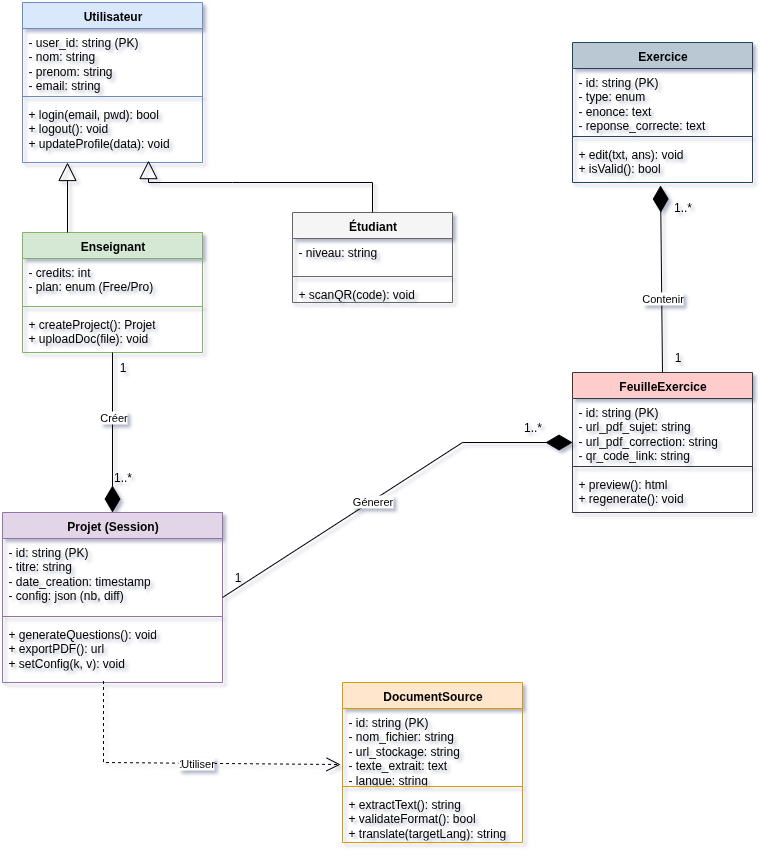

The diagram above was exported from draw.io. Its source (the exported page's mxGraphModel, read from the mxfile embedded in the PNG):
<mxGraphModel dx="1042" dy="627" grid="1" gridSize="10" guides="1" tooltips="1" connect="1" arrows="1" fold="1" page="1" pageScale="1" pageWidth="827" pageHeight="1169" math="0" shadow="0">
  <root>
    <mxCell id="0" />
    <mxCell id="1" parent="0" />
    <mxCell id="User" value="Utilisateur" style="swimlane;fontStyle=1;align=center;verticalAlign=top;childLayout=stackLayout;horizontal=1;startSize=26;horizontalStack=0;resizeParent=1;resizeParentMax=0;resizeLast=0;collapsible=1;marginBottom=0;html=1;fillColor=#dae8fc;strokeColor=#6c8ebf;" parent="1" vertex="1">
      <mxGeometry x="40" y="20" width="180" height="160" as="geometry" />
    </mxCell>
    <mxCell id="User_Attr" value="- user_id: string (PK)&lt;div&gt;- nom: string&lt;/div&gt;&lt;div&gt;- prenom: string&lt;br&gt;- email: string&lt;br&gt;- password_hash: string&lt;br&gt;- date_creation: date&lt;/div&gt;" style="text;strokeColor=none;fillColor=none;align=left;verticalAlign=top;spacingLeft=4;spacingRight=4;overflow=hidden;rotatable=0;points=[[0,0.5],[1,0.5]];portConstraint=eastwest;whiteSpace=wrap;html=1;" parent="User" vertex="1">
      <mxGeometry y="26" width="180" height="64" as="geometry" />
    </mxCell>
    <mxCell id="User_Sep" value="" style="line;strokeWidth=1;fillColor=none;align=left;verticalAlign=middle;spacingTop=-1;spacingLeft=3;spacingRight=3;rotatable=0;labelPosition=right;points=[];portConstraint=eastwest;strokeColor=inherit;" parent="User" vertex="1">
      <mxGeometry y="90" width="180" height="8" as="geometry" />
    </mxCell>
    <mxCell id="User_Meth" value="+ login(email, pwd): bool&#10;+ logout(): void&#10;+ updateProfile(data): void" style="text;strokeColor=none;fillColor=none;align=left;verticalAlign=top;spacingLeft=4;spacingRight=4;overflow=hidden;rotatable=0;points=[[0,0.5],[1,0.5]];portConstraint=eastwest;whiteSpace=wrap;html=1;" parent="User" vertex="1">
      <mxGeometry y="98" width="180" height="62" as="geometry" />
    </mxCell>
    <mxCell id="Teacher" value="Enseignant" style="swimlane;fontStyle=1;align=center;verticalAlign=top;childLayout=stackLayout;horizontal=1;startSize=26;horizontalStack=0;resizeParent=1;resizeParentMax=0;resizeLast=0;collapsible=1;marginBottom=0;html=1;fillColor=#d5e8d4;strokeColor=#82b366;" parent="1" vertex="1">
      <mxGeometry x="40" y="250" width="180" height="120" as="geometry" />
    </mxCell>
    <mxCell id="Teacher_Attr" value="- credits: int&#10;- plan: enum (Free/Pro)" style="text;strokeColor=none;fillColor=none;align=left;verticalAlign=top;spacingLeft=4;spacingRight=4;overflow=hidden;rotatable=0;points=[[0,0.5],[1,0.5]];portConstraint=eastwest;whiteSpace=wrap;html=1;" parent="Teacher" vertex="1">
      <mxGeometry y="26" width="180" height="44" as="geometry" />
    </mxCell>
    <mxCell id="Teacher_Sep" value="" style="line;strokeWidth=1;fillColor=none;align=left;verticalAlign=middle;spacingTop=-1;spacingLeft=3;spacingRight=3;rotatable=0;labelPosition=right;points=[];portConstraint=eastwest;strokeColor=inherit;" parent="Teacher" vertex="1">
      <mxGeometry y="70" width="180" height="8" as="geometry" />
    </mxCell>
    <mxCell id="Teacher_Meth" value="+ createProject(): Projet&#10;+ uploadDoc(file): void" style="text;strokeColor=none;fillColor=none;align=left;verticalAlign=top;spacingLeft=4;spacingRight=4;overflow=hidden;rotatable=0;points=[[0,0.5],[1,0.5]];portConstraint=eastwest;whiteSpace=wrap;html=1;" parent="Teacher" vertex="1">
      <mxGeometry y="78" width="180" height="42" as="geometry" />
    </mxCell>
    <mxCell id="Student" value="Étudiant" style="swimlane;fontStyle=1;align=center;verticalAlign=top;childLayout=stackLayout;horizontal=1;startSize=26;horizontalStack=0;resizeParent=1;resizeParentMax=0;resizeLast=0;collapsible=1;marginBottom=0;html=1;fillColor=#f5f5f5;strokeColor=#666666;" parent="1" vertex="1">
      <mxGeometry x="310" y="230" width="160" height="90" as="geometry" />
    </mxCell>
    <mxCell id="Student_Attr" value="- niveau: string" style="text;strokeColor=none;fillColor=none;align=left;verticalAlign=top;spacingLeft=4;spacingRight=4;overflow=hidden;rotatable=0;points=[[0,0.5],[1,0.5]];portConstraint=eastwest;whiteSpace=wrap;html=1;" parent="Student" vertex="1">
      <mxGeometry y="26" width="160" height="34" as="geometry" />
    </mxCell>
    <mxCell id="Student_Sep" value="" style="line;strokeWidth=1;fillColor=none;align=left;verticalAlign=middle;spacingTop=-1;spacingLeft=3;spacingRight=3;rotatable=0;labelPosition=right;points=[];portConstraint=eastwest;strokeColor=inherit;" parent="Student" vertex="1">
      <mxGeometry y="60" width="160" height="8" as="geometry" />
    </mxCell>
    <mxCell id="Student_Meth" value="+ scanQR(code): void" style="text;strokeColor=none;fillColor=none;align=left;verticalAlign=top;spacingLeft=4;spacingRight=4;overflow=hidden;rotatable=0;points=[[0,0.5],[1,0.5]];portConstraint=eastwest;whiteSpace=wrap;html=1;" parent="Student" vertex="1">
      <mxGeometry y="68" width="160" height="22" as="geometry" />
    </mxCell>
    <mxCell id="Rel_Inh1" value="" style="endArrow=block;endSize=16;endFill=0;html=1;rounded=0;exitX=0.25;exitY=0;exitDx=0;exitDy=0;entryX=0.25;entryY=1;entryDx=0;entryDy=0;" parent="1" source="Teacher" target="User" edge="1">
      <mxGeometry width="160" relative="1" as="geometry">
        <mxPoint x="120" y="190" as="sourcePoint" />
        <mxPoint x="85" y="170" as="targetPoint" />
      </mxGeometry>
    </mxCell>
    <mxCell id="Rel_Inh2" value="" style="endArrow=block;endSize=16;endFill=0;html=1;rounded=0;exitX=0.5;exitY=0;exitDx=0;exitDy=0;entryX=0.7;entryY=0.969;entryDx=0;entryDy=0;entryPerimeter=0;" parent="1" source="Student" target="User_Meth" edge="1">
      <mxGeometry width="160" relative="1" as="geometry">
        <mxPoint x="320" y="190" as="sourcePoint" />
        <mxPoint x="175" y="170" as="targetPoint" />
        <Array as="points">
          <mxPoint x="390" y="200" />
          <mxPoint x="250" y="200" />
          <mxPoint x="166" y="200" />
        </Array>
      </mxGeometry>
    </mxCell>
    <mxCell id="DocSource" value="DocumentSource" style="swimlane;fontStyle=1;align=center;verticalAlign=top;childLayout=stackLayout;horizontal=1;startSize=26;horizontalStack=0;resizeParent=1;resizeParentMax=0;resizeLast=0;collapsible=1;marginBottom=0;html=1;fillColor=#ffe6cc;strokeColor=#d79b00;" parent="1" vertex="1">
      <mxGeometry x="360" y="700" width="180" height="160" as="geometry" />
    </mxCell>
    <mxCell id="Doc_Attr" value="- id: string (PK)&#10;- nom_fichier: string&#10;- url_stockage: string&#10;- texte_extrait: text&#10;- langue: string" style="text;strokeColor=none;fillColor=none;align=left;verticalAlign=top;spacingLeft=4;spacingRight=4;overflow=hidden;rotatable=0;points=[[0,0.5],[1,0.5]];portConstraint=eastwest;whiteSpace=wrap;html=1;" parent="DocSource" vertex="1">
      <mxGeometry y="26" width="180" height="74" as="geometry" />
    </mxCell>
    <mxCell id="Doc_Sep" value="" style="line;strokeWidth=1;fillColor=none;align=left;verticalAlign=middle;spacingTop=-1;spacingLeft=3;spacingRight=3;rotatable=0;labelPosition=right;points=[];portConstraint=eastwest;strokeColor=inherit;" parent="DocSource" vertex="1">
      <mxGeometry y="100" width="180" height="8" as="geometry" />
    </mxCell>
    <mxCell id="Doc_Meth" value="+ extractText(): string&#10;+ validateFormat(): bool&#10;+ translate(targetLang): string" style="text;strokeColor=none;fillColor=none;align=left;verticalAlign=top;spacingLeft=4;spacingRight=4;overflow=hidden;rotatable=0;points=[[0,0.5],[1,0.5]];portConstraint=eastwest;whiteSpace=wrap;html=1;" parent="DocSource" vertex="1">
      <mxGeometry y="108" width="180" height="52" as="geometry" />
    </mxCell>
    <mxCell id="Projet" value="Projet (Session)" style="swimlane;fontStyle=1;align=center;verticalAlign=top;childLayout=stackLayout;horizontal=1;startSize=26;horizontalStack=0;resizeParent=1;resizeParentMax=0;resizeLast=0;collapsible=1;marginBottom=0;html=1;fillColor=#e1d5e7;strokeColor=#9673a6;" parent="1" vertex="1">
      <mxGeometry x="20" y="530" width="220" height="170" as="geometry" />
    </mxCell>
    <mxCell id="Proj_Attr" value="- id: string (PK)&#10;- titre: string&#10;- date_creation: timestamp&#10;- config: json (nb, diff)" style="text;strokeColor=none;fillColor=none;align=left;verticalAlign=top;spacingLeft=4;spacingRight=4;overflow=hidden;rotatable=0;points=[[0,0.5],[1,0.5]];portConstraint=eastwest;whiteSpace=wrap;html=1;" parent="Projet" vertex="1">
      <mxGeometry y="26" width="220" height="74" as="geometry" />
    </mxCell>
    <mxCell id="Proj_Sep" value="" style="line;strokeWidth=1;fillColor=none;align=left;verticalAlign=middle;spacingTop=-1;spacingLeft=3;spacingRight=3;rotatable=0;labelPosition=right;points=[];portConstraint=eastwest;strokeColor=inherit;" parent="Projet" vertex="1">
      <mxGeometry y="100" width="220" height="8" as="geometry" />
    </mxCell>
    <mxCell id="Proj_Meth" value="+ generateQuestions(): void&#10;+ exportPDF(): url&#10;+ setConfig(k, v): void" style="text;strokeColor=none;fillColor=none;align=left;verticalAlign=top;spacingLeft=4;spacingRight=4;overflow=hidden;rotatable=0;points=[[0,0.5],[1,0.5]];portConstraint=eastwest;whiteSpace=wrap;html=1;" parent="Projet" vertex="1">
      <mxGeometry y="108" width="220" height="62" as="geometry" />
    </mxCell>
    <mxCell id="Rel_Teach_Proj" value="" style="endArrow=diamondThin;endFill=1;endSize=24;html=1;rounded=0;exitX=0.5;exitY=1;exitDx=0;exitDy=0;entryX=0.5;entryY=0;entryDx=0;entryDy=0;" parent="1" source="Teacher" target="Projet" edge="1">
      <mxGeometry width="160" relative="1" as="geometry">
        <mxPoint x="120" y="300" as="sourcePoint" />
        <mxPoint x="120" y="340" as="targetPoint" />
      </mxGeometry>
    </mxCell>
    <mxCell id="Lbl_Teach_Proj" value="Créer" style="edgeLabel;html=1;align=center;verticalAlign=middle;resizable=0;points=[];" parent="Rel_Teach_Proj" vertex="1" connectable="0">
      <mxGeometry x="-0.2" relative="1" as="geometry">
        <mxPoint as="offset" />
      </mxGeometry>
    </mxCell>
    <mxCell id="Rel_Proj_Doc" value="1" style="endArrow=open;endSize=12;dashed=1;html=1;rounded=0;exitX=0.459;exitY=0.976;exitDx=0;exitDy=0;entryX=-0.011;entryY=0.757;entryDx=0;entryDy=0;exitPerimeter=0;entryPerimeter=0;" parent="1" source="Proj_Meth" target="Doc_Attr" edge="1">
      <mxGeometry width="160" relative="1" as="geometry">
        <mxPoint x="250" y="380" as="sourcePoint" />
        <mxPoint x="320" y="200" as="targetPoint" />
        <Array as="points">
          <mxPoint x="121" y="780" />
        </Array>
      </mxGeometry>
    </mxCell>
    <mxCell id="Lbl_Proj_Doc" value="Utiliser" style="edgeLabel;html=1;align=center;verticalAlign=middle;resizable=0;points=[];" parent="Rel_Proj_Doc" vertex="1" connectable="0">
      <mxGeometry x="0.1" relative="1" as="geometry">
        <mxPoint as="offset" />
      </mxGeometry>
    </mxCell>
    <mxCell id="Sheet" value="FeuilleExercice" style="swimlane;fontStyle=1;align=center;verticalAlign=top;childLayout=stackLayout;horizontal=1;startSize=26;horizontalStack=0;resizeParent=1;resizeParentMax=0;resizeLast=0;collapsible=1;marginBottom=0;html=1;fillColor=#ffcccc;strokeColor=#36393d;" parent="1" vertex="1">
      <mxGeometry x="590" y="390" width="180" height="140" as="geometry" />
    </mxCell>
    <mxCell id="Sheet_Attr" value="- id: string (PK)&#10;- url_pdf_sujet: string&#10;- url_pdf_correction: string&#10;- qr_code_link: string" style="text;strokeColor=none;fillColor=none;align=left;verticalAlign=top;spacingLeft=4;spacingRight=4;overflow=hidden;rotatable=0;points=[[0,0.5],[1,0.5]];portConstraint=eastwest;whiteSpace=wrap;html=1;" parent="Sheet" vertex="1">
      <mxGeometry y="26" width="180" height="64" as="geometry" />
    </mxCell>
    <mxCell id="Sheet_Sep" value="" style="line;strokeWidth=1;fillColor=none;align=left;verticalAlign=middle;spacingTop=-1;spacingLeft=3;spacingRight=3;rotatable=0;labelPosition=right;points=[];portConstraint=eastwest;strokeColor=inherit;" parent="Sheet" vertex="1">
      <mxGeometry y="90" width="180" height="8" as="geometry" />
    </mxCell>
    <mxCell id="Sheet_Meth" value="+ preview(): html&#10;+ regenerate(): void" style="text;strokeColor=none;fillColor=none;align=left;verticalAlign=top;spacingLeft=4;spacingRight=4;overflow=hidden;rotatable=0;points=[[0,0.5],[1,0.5]];portConstraint=eastwest;whiteSpace=wrap;html=1;" parent="Sheet" vertex="1">
      <mxGeometry y="98" width="180" height="42" as="geometry" />
    </mxCell>
    <mxCell id="Rel_Proj_Sheet" value="" style="endArrow=diamondThin;endFill=1;endSize=24;html=1;rounded=0;exitX=1;exitY=0.5;exitDx=0;exitDy=0;entryX=0;entryY=0.5;entryDx=0;entryDy=0;" parent="1" source="Projet" target="Sheet" edge="1">
      <mxGeometry width="160" relative="1" as="geometry">
        <mxPoint x="250" y="415" as="sourcePoint" />
        <mxPoint x="350" y="415" as="targetPoint" />
        <Array as="points">
          <mxPoint x="480" y="460" />
        </Array>
      </mxGeometry>
    </mxCell>
    <mxCell id="Lbl_Proj_Sheet" value="Génerer" style="edgeLabel;html=1;align=center;verticalAlign=middle;resizable=0;points=[];" parent="Rel_Proj_Sheet" vertex="1" connectable="0">
      <mxGeometry x="-0.1" relative="1" as="geometry">
        <mxPoint as="offset" />
      </mxGeometry>
    </mxCell>
    <mxCell id="Exercice" value="Exercice" style="swimlane;fontStyle=1;align=center;verticalAlign=top;childLayout=stackLayout;horizontal=1;startSize=26;horizontalStack=0;resizeParent=1;resizeParentMax=0;resizeLast=0;collapsible=1;marginBottom=0;html=1;fillColor=#bac8d3;strokeColor=#23445d;" parent="1" vertex="1">
      <mxGeometry x="590" y="60" width="180" height="140" as="geometry" />
    </mxCell>
    <mxCell id="Ex_Attr" value="- id: string (PK)&#10;- type: enum&#10;- enonce: text&#10;- reponse_correcte: text&#10;- distracteurs: list" style="text;strokeColor=none;fillColor=none;align=left;verticalAlign=top;spacingLeft=4;spacingRight=4;overflow=hidden;rotatable=0;points=[[0,0.5],[1,0.5]];portConstraint=eastwest;whiteSpace=wrap;html=1;" parent="Exercice" vertex="1">
      <mxGeometry y="26" width="180" height="64" as="geometry" />
    </mxCell>
    <mxCell id="Ex_Sep" value="" style="line;strokeWidth=1;fillColor=none;align=left;verticalAlign=middle;spacingTop=-1;spacingLeft=3;spacingRight=3;rotatable=0;labelPosition=right;points=[];portConstraint=eastwest;strokeColor=inherit;" parent="Exercice" vertex="1">
      <mxGeometry y="90" width="180" height="8" as="geometry" />
    </mxCell>
    <mxCell id="Ex_Meth" value="+ edit(txt, ans): void&#10;+ isValid(): bool" style="text;strokeColor=none;fillColor=none;align=left;verticalAlign=top;spacingLeft=4;spacingRight=4;overflow=hidden;rotatable=0;points=[[0,0.5],[1,0.5]];portConstraint=eastwest;whiteSpace=wrap;html=1;" parent="Exercice" vertex="1">
      <mxGeometry y="98" width="180" height="42" as="geometry" />
    </mxCell>
    <mxCell id="Rel_Sheet_Ex" value="" style="endArrow=diamondThin;endFill=1;endSize=24;html=1;rounded=0;exitX=0.5;exitY=0;exitDx=0;exitDy=0;entryX=0.489;entryY=1.071;entryDx=0;entryDy=0;entryPerimeter=0;" parent="1" source="Sheet" target="Ex_Meth" edge="1">
      <mxGeometry width="160" relative="1" as="geometry">
        <mxPoint x="450" y="460" as="sourcePoint" />
        <mxPoint x="680" y="290" as="targetPoint" />
      </mxGeometry>
    </mxCell>
    <mxCell id="Lbl_Sheet_Ex" value="Contenir" style="edgeLabel;html=1;align=center;verticalAlign=middle;resizable=0;points=[];" parent="Rel_Sheet_Ex" vertex="1" connectable="0">
      <mxGeometry x="-0.2" relative="1" as="geometry">
        <mxPoint as="offset" />
      </mxGeometry>
    </mxCell>
    <mxCell id="5OAgQZqPlbEvw6akL08Q-1" value="1" style="text;html=1;align=center;verticalAlign=middle;resizable=0;points=[];autosize=1;strokeColor=none;fillColor=none;" vertex="1" parent="1">
      <mxGeometry x="125" y="370" width="30" height="30" as="geometry" />
    </mxCell>
    <mxCell id="5OAgQZqPlbEvw6akL08Q-2" value="1..*" style="text;html=1;align=center;verticalAlign=middle;resizable=0;points=[];autosize=1;strokeColor=none;fillColor=none;" vertex="1" parent="1">
      <mxGeometry x="120" y="480" width="40" height="30" as="geometry" />
    </mxCell>
    <mxCell id="5OAgQZqPlbEvw6akL08Q-3" value="1..*" style="text;html=1;align=center;verticalAlign=middle;resizable=0;points=[];autosize=1;strokeColor=none;fillColor=none;" vertex="1" parent="1">
      <mxGeometry x="530" y="430" width="40" height="30" as="geometry" />
    </mxCell>
    <mxCell id="5OAgQZqPlbEvw6akL08Q-4" value="1" style="text;html=1;align=center;verticalAlign=middle;resizable=0;points=[];autosize=1;strokeColor=none;fillColor=none;" vertex="1" parent="1">
      <mxGeometry x="240" y="580" width="30" height="30" as="geometry" />
    </mxCell>
    <mxCell id="5OAgQZqPlbEvw6akL08Q-5" value="1..*" style="text;html=1;align=center;verticalAlign=middle;resizable=0;points=[];autosize=1;strokeColor=none;fillColor=none;" vertex="1" parent="1">
      <mxGeometry x="680" y="210" width="40" height="30" as="geometry" />
    </mxCell>
    <mxCell id="5OAgQZqPlbEvw6akL08Q-6" value="1" style="text;html=1;align=center;verticalAlign=middle;resizable=0;points=[];autosize=1;strokeColor=none;fillColor=none;" vertex="1" parent="1">
      <mxGeometry x="680" y="360" width="30" height="30" as="geometry" />
    </mxCell>
  </root>
</mxGraphModel>